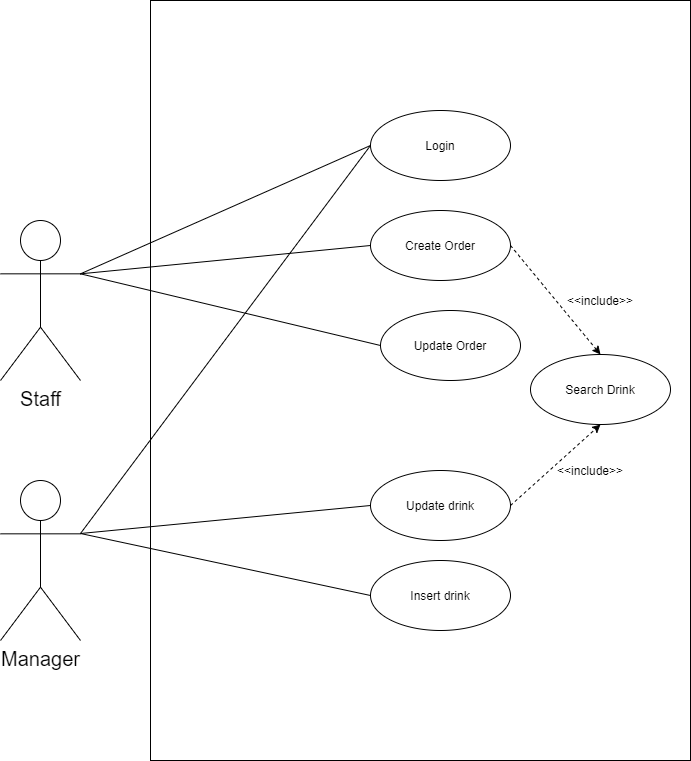

The diagram above was exported from draw.io. Its source (the exported page's mxGraphModel, read from the mxfile embedded in the PNG):
<mxGraphModel dx="1038" dy="-318" grid="1" gridSize="10" guides="1" tooltips="1" connect="1" arrows="1" fold="1" page="1" pageScale="1" pageWidth="1169" pageHeight="826" background="#ffffff" math="0" shadow="0">
  <root>
    <mxCell id="0" />
    <mxCell id="1" parent="0" />
    <mxCell id="_wwwvARo5B1EwG9Rs7ZS-47" value="&lt;font style=&quot;font-size: 20px&quot;&gt;Manager&lt;/font&gt;" style="shape=umlActor;verticalLabelPosition=bottom;verticalAlign=top;html=1;outlineConnect=0;strokeColor=#000000;" parent="1" vertex="1">
      <mxGeometry x="239" y="1330" width="80" height="160" as="geometry" />
    </mxCell>
    <mxCell id="_wwwvARo5B1EwG9Rs7ZS-43" value="" style="rounded=0;whiteSpace=wrap;html=1;strokeColor=#000000;" parent="1" vertex="1">
      <mxGeometry x="389" y="850" width="540" height="760" as="geometry" />
    </mxCell>
    <mxCell id="_wwwvARo5B1EwG9Rs7ZS-45" value="&lt;font style=&quot;font-size: 20px&quot;&gt;Staff&lt;/font&gt;" style="shape=umlActor;verticalLabelPosition=bottom;verticalAlign=top;html=1;outlineConnect=0;strokeColor=#000000;aspect=fixed;" parent="1" vertex="1">
      <mxGeometry x="239" y="1070" width="80" height="160" as="geometry" />
    </mxCell>
    <mxCell id="_wwwvARo5B1EwG9Rs7ZS-46" value="Login" style="ellipse;whiteSpace=wrap;html=1;strokeColor=#000000;" parent="1" vertex="1">
      <mxGeometry x="609" y="960" width="140" height="70" as="geometry" />
    </mxCell>
    <mxCell id="_wwwvARo5B1EwG9Rs7ZS-51" value="" style="endArrow=none;html=1;entryX=0;entryY=0.5;entryDx=0;entryDy=0;exitX=1;exitY=0.3333333333333333;exitDx=0;exitDy=0;exitPerimeter=0;" parent="1" source="_wwwvARo5B1EwG9Rs7ZS-45" target="_wwwvARo5B1EwG9Rs7ZS-46" edge="1">
      <mxGeometry width="50" height="50" relative="1" as="geometry">
        <mxPoint x="419" y="1120" as="sourcePoint" />
        <mxPoint x="469" y="1070" as="targetPoint" />
      </mxGeometry>
    </mxCell>
    <mxCell id="VFt_6x5vF0-CKbROYt2--2" value="Create Order" style="ellipse;whiteSpace=wrap;html=1;" parent="1" vertex="1">
      <mxGeometry x="609" y="1060" width="140" height="70" as="geometry" />
    </mxCell>
    <mxCell id="VFt_6x5vF0-CKbROYt2--4" value="" style="endArrow=none;html=1;entryX=1;entryY=0.3333333333333333;entryDx=0;entryDy=0;entryPerimeter=0;exitX=0;exitY=0.5;exitDx=0;exitDy=0;" parent="1" source="VFt_6x5vF0-CKbROYt2--2" target="_wwwvARo5B1EwG9Rs7ZS-45" edge="1">
      <mxGeometry width="50" height="50" relative="1" as="geometry">
        <mxPoint x="559" y="1250" as="sourcePoint" />
        <mxPoint x="609" y="1200" as="targetPoint" />
      </mxGeometry>
    </mxCell>
    <mxCell id="VFt_6x5vF0-CKbROYt2--8" value="Insert drink" style="ellipse;whiteSpace=wrap;html=1;" parent="1" vertex="1">
      <mxGeometry x="609" y="1410" width="140" height="70" as="geometry" />
    </mxCell>
    <mxCell id="VFt_6x5vF0-CKbROYt2--10" value="" style="endArrow=none;html=1;exitX=0;exitY=0.5;exitDx=0;exitDy=0;" parent="1" source="VFt_6x5vF0-CKbROYt2--8" edge="1">
      <mxGeometry width="50" height="50" relative="1" as="geometry">
        <mxPoint x="559" y="1250" as="sourcePoint" />
        <mxPoint x="319" y="1383" as="targetPoint" />
      </mxGeometry>
    </mxCell>
    <mxCell id="AKKL81cgbhx2J0maI2xr-2" value="Update drink" style="ellipse;whiteSpace=wrap;html=1;" parent="1" vertex="1">
      <mxGeometry x="609" y="1320" width="140" height="70" as="geometry" />
    </mxCell>
    <mxCell id="AKKL81cgbhx2J0maI2xr-5" value="" style="endArrow=none;html=1;exitX=0;exitY=0.5;exitDx=0;exitDy=0;" parent="1" source="AKKL81cgbhx2J0maI2xr-2" edge="1">
      <mxGeometry width="50" height="50" relative="1" as="geometry">
        <mxPoint x="819" y="1180" as="sourcePoint" />
        <mxPoint x="319" y="1383" as="targetPoint" />
      </mxGeometry>
    </mxCell>
    <mxCell id="OLAtlPMlI5aENRtfyMre-1" value="Search Drink" style="ellipse;whiteSpace=wrap;html=1;" parent="1" vertex="1">
      <mxGeometry x="769" y="1204" width="140" height="70" as="geometry" />
    </mxCell>
    <mxCell id="OLAtlPMlI5aENRtfyMre-4" value="" style="endArrow=none;html=1;exitX=0;exitY=0.5;exitDx=0;exitDy=0;" parent="1" source="_wwwvARo5B1EwG9Rs7ZS-46" edge="1">
      <mxGeometry width="50" height="50" relative="1" as="geometry">
        <mxPoint x="589" y="960" as="sourcePoint" />
        <mxPoint x="319" y="1383" as="targetPoint" />
      </mxGeometry>
    </mxCell>
    <mxCell id="OLAtlPMlI5aENRtfyMre-5" value="&amp;lt;&amp;lt;include&amp;gt;&amp;gt;" style="text;html=1;strokeColor=none;fillColor=none;align=center;verticalAlign=middle;whiteSpace=wrap;rounded=0;" parent="1" vertex="1">
      <mxGeometry x="819" y="1140" width="40" height="20" as="geometry" />
    </mxCell>
    <mxCell id="OLAtlPMlI5aENRtfyMre-6" value="&amp;lt;&amp;lt;include&amp;gt;&amp;gt;" style="text;html=1;strokeColor=none;fillColor=none;align=center;verticalAlign=middle;whiteSpace=wrap;rounded=0;" parent="1" vertex="1">
      <mxGeometry x="809" y="1310" width="40" height="20" as="geometry" />
    </mxCell>
    <mxCell id="OLAtlPMlI5aENRtfyMre-7" value="" style="endArrow=classic;html=1;dashed=1;exitX=1;exitY=0.5;exitDx=0;exitDy=0;entryX=0.5;entryY=1;entryDx=0;entryDy=0;" parent="1" source="AKKL81cgbhx2J0maI2xr-2" target="OLAtlPMlI5aENRtfyMre-1" edge="1">
      <mxGeometry width="50" height="50" relative="1" as="geometry">
        <mxPoint x="489" y="1310" as="sourcePoint" />
        <mxPoint x="539" y="1260" as="targetPoint" />
      </mxGeometry>
    </mxCell>
    <mxCell id="OLAtlPMlI5aENRtfyMre-8" value="" style="endArrow=classic;html=1;dashed=1;exitX=1;exitY=0.5;exitDx=0;exitDy=0;entryX=0.5;entryY=0;entryDx=0;entryDy=0;" parent="1" source="VFt_6x5vF0-CKbROYt2--2" target="OLAtlPMlI5aENRtfyMre-1" edge="1">
      <mxGeometry width="50" height="50" relative="1" as="geometry">
        <mxPoint x="489" y="1310" as="sourcePoint" />
        <mxPoint x="539" y="1260" as="targetPoint" />
      </mxGeometry>
    </mxCell>
    <mxCell id="OLAtlPMlI5aENRtfyMre-12" value="Update Order" style="ellipse;whiteSpace=wrap;html=1;" parent="1" vertex="1">
      <mxGeometry x="619" y="1160" width="140" height="70" as="geometry" />
    </mxCell>
    <mxCell id="OLAtlPMlI5aENRtfyMre-13" value="" style="endArrow=none;html=1;entryX=1;entryY=0.3333333333333333;entryDx=0;entryDy=0;entryPerimeter=0;exitX=0;exitY=0.5;exitDx=0;exitDy=0;" parent="1" source="OLAtlPMlI5aENRtfyMre-12" target="_wwwvARo5B1EwG9Rs7ZS-45" edge="1">
      <mxGeometry width="50" height="50" relative="1" as="geometry">
        <mxPoint x="569" y="1350" as="sourcePoint" />
        <mxPoint x="329" y="1223.3333333333335" as="targetPoint" />
      </mxGeometry>
    </mxCell>
  </root>
</mxGraphModel>